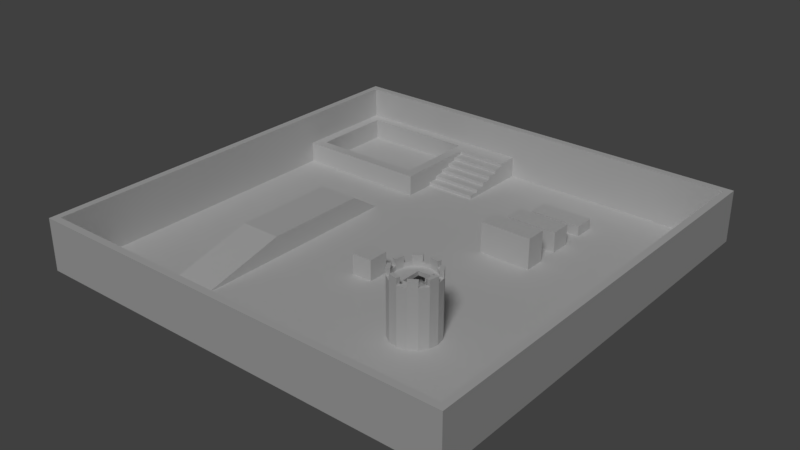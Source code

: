 # Source: level.blend  (saved by Blender 2.79.0; exported with 4.5.12 LTS)
import bpy
from mathutils import Matrix  # noqa: F401  (used for matrix-valued properties, if any)

bpy.ops.wm.read_factory_settings(use_empty=True)
scene = bpy.context.scene
scene.name = 'Scene'

# ---- collections
col_collection_1 = bpy.data.collections.new('Collection 1'); scene.collection.children.link(col_collection_1)

# ---- world
world_world = bpy.data.worlds.new('World'); scene.world = world_world
world_world.color = (0.05088, 0.05088, 0.05088)
world_world.use_sun_shadow = False
world_world.sun_shadow_jitter_overblur = 0.0
world_world.cycles.sampling_method = 'MANUAL'

# ---- lights
light_sun = bpy.data.lights.new('Sun', 'SUN')
light_sun.transmission_factor = 0.0
light_sun.angle = 0.1993
light_sun.energy = 1.0
light_sun.shadow_buffer_clip_start = 0.5
light_sun.shadow_soft_size = 0.1
light_sun.shadow_cascade_max_distance = 1000.0

# ---- meshes
me_cube_009 = bpy.data.meshes.new('Cube.009')
me_cube_009.from_pydata([(10.3, -8.624, 0.6797), (10.3, -8.624, 5.692), (10.3, -8.498, 0.6797), (10.3, -8.498, 5.692), (10.42, -8.624, 0.6797), (10.42, -8.624, 5.692), (10.42, -8.498, 0.6797), (10.42, -8.498, 5.692), (10.3, -9.479, 0.6797), (10.3, -9.479, 5.692), (10.3, -9.354, 0.6797), (10.3, -9.354, 5.692), (10.42, -9.479, 0.6797), (10.42, -9.479, 5.692), (10.42, -9.354, 0.6797), (10.42, -9.354, 5.692), (10.32, -9.549, 5.497), (10.32, -8.439, 5.497), (10.32, -9.549, 5.371), (10.32, -8.439, 5.371), (10.41, -9.549, 5.497), (10.41, -8.439, 5.497), (10.41, -9.549, 5.371), (10.41, -8.439, 5.371), (10.32, -9.549, 4.995), (10.32, -8.439, 4.995), (10.32, -9.549, 4.869), (10.32, -8.439, 4.869), (10.41, -9.549, 4.995), (10.41, -8.439, 4.995), (10.41, -9.549, 4.869), (10.41, -8.439, 4.869), (10.32, -9.549, 4.493), (10.32, -8.439, 4.493), (10.32, -9.549, 4.367), (10.32, -8.439, 4.367), (10.41, -9.549, 4.493), (10.41, -8.439, 4.493), (10.41, -9.549, 4.367), (10.41, -8.439, 4.367), (10.32, -9.549, 3.991), (10.32, -8.439, 3.991), (10.32, -9.549, 3.866), (10.32, -8.439, 3.866), (10.41, -9.549, 3.991), (10.41, -8.439, 3.991), (10.41, -9.549, 3.866), (10.41, -8.439, 3.866), (10.32, -9.549, 3.489), (10.32, -8.439, 3.489), (10.32, -9.549, 3.364), (10.32, -8.439, 3.364), (10.41, -9.549, 3.489), (10.41, -8.439, 3.489), (10.41, -9.549, 3.364), (10.41, -8.439, 3.364), (10.32, -9.549, 2.987), (10.32, -8.439, 2.987), (10.32, -9.549, 2.862), (10.32, -8.439, 2.862), (10.41, -9.549, 2.987), (10.41, -8.439, 2.987), (10.41, -9.549, 2.862), (10.41, -8.439, 2.862), (10.32, -9.549, 2.486), (10.32, -8.439, 2.486), (10.32, -9.549, 2.36), (10.32, -8.439, 2.36), (10.41, -9.549, 2.486), (10.41, -8.439, 2.486), (10.41, -9.549, 2.36), (10.41, -8.439, 2.36), (10.32, -9.549, 1.984), (10.32, -8.439, 1.984), (10.32, -9.549, 1.858), (10.32, -8.439, 1.858), (10.41, -9.549, 1.984), (10.41, -8.439, 1.984), (10.41, -9.549, 1.858), (10.41, -8.439, 1.858), (10.32, -9.549, 1.482), (10.32, -8.439, 1.482), (10.32, -9.549, 1.357), (10.32, -8.439, 1.357), (10.41, -9.549, 1.482), (10.41, -8.439, 1.482), (10.41, -9.549, 1.357), (10.41, -8.439, 1.357), (10.32, -9.549, 0.9801), (10.32, -8.439, 0.9801), (10.32, -9.549, 0.8547), (10.32, -8.439, 0.8547), (10.41, -9.549, 0.9801), (10.41, -8.439, 0.9801), (10.41, -9.549, 0.8547), (10.41, -8.439, 0.8547)], [], [(0, 1, 3, 2), (2, 3, 7, 6), (6, 7, 5, 4), (4, 5, 1, 0), (2, 6, 4, 0), (7, 3, 1, 5), (8, 9, 11, 10), (10, 11, 15, 14), (14, 15, 13, 12), (12, 13, 9, 8), (10, 14, 12, 8), (15, 11, 9, 13), (16, 17, 19, 18), (18, 19, 23, 22), (22, 23, 21, 20), (20, 21, 17, 16), (18, 22, 20, 16), (23, 19, 17, 21), (24, 25, 27, 26), (26, 27, 31, 30), (30, 31, 29, 28), (28, 29, 25, 24), (26, 30, 28, 24), (31, 27, 25, 29), (32, 33, 35, 34), (34, 35, 39, 38), (38, 39, 37, 36), (36, 37, 33, 32), (34, 38, 36, 32), (39, 35, 33, 37), (40, 41, 43, 42), (42, 43, 47, 46), (46, 47, 45, 44), (44, 45, 41, 40), (42, 46, 44, 40), (47, 43, 41, 45), (48, 49, 51, 50), (50, 51, 55, 54), (54, 55, 53, 52), (52, 53, 49, 48), (50, 54, 52, 48), (55, 51, 49, 53), (56, 57, 59, 58), (58, 59, 63, 62), (62, 63, 61, 60), (60, 61, 57, 56), (58, 62, 60, 56), (63, 59, 57, 61), (64, 65, 67, 66), (66, 67, 71, 70), (70, 71, 69, 68), (68, 69, 65, 64), (66, 70, 68, 64), (71, 67, 65, 69), (72, 73, 75, 74), (74, 75, 79, 78), (78, 79, 77, 76), (76, 77, 73, 72), (74, 78, 76, 72), (79, 75, 73, 77), (80, 81, 83, 82), (82, 83, 87, 86), (86, 87, 85, 84), (84, 85, 81, 80), (82, 86, 84, 80), (87, 83, 81, 85), (88, 89, 91, 90), (90, 91, 95, 94), (94, 95, 93, 92), (92, 93, 89, 88), (90, 94, 92, 88), (95, 91, 89, 93)])
me_cube_009.use_remesh_preserve_volume = False
me_cube_009.use_remesh_preserve_attributes = False
me_cube_009.use_mirror_vertex_groups = False
me_cube_009.update()
me_circle = bpy.data.meshes.new('Circle')
me_circle.from_pydata([(9.0, -6.952, 5.0), (8.216, -7.108, 5.0), (7.552, -7.552, 5.0), (7.108, -8.216, 5.0), (6.952, -9.0, 5.0), (7.108, -9.784, 5.0), (7.552, -10.45, 5.0), (8.216, -10.89, 5.0), (9.0, -11.05, 5.0), (9.784, -10.89, 5.0), (10.45, -10.45, 5.0), (10.89, -9.784, 5.0), (11.05, -9.0, 5.0), (10.89, -8.216, 5.0), (10.45, -7.552, 5.0), (9.784, -7.108, 5.0), (8.549, -9.939, 5.073), (10.43, -9.939, 5.073), (8.549, -8.061, 5.073), (10.43, -8.061, 5.073), (9.0, -6.952, 4.758), (8.216, -7.108, 4.758), (7.552, -7.552, 4.758), (7.108, -8.216, 4.758), (6.952, -9.0, 4.758), (7.108, -9.784, 4.758), (7.552, -10.45, 4.758), (8.216, -10.89, 4.758), (9.0, -11.05, 4.758), (9.784, -10.89, 4.758), (10.45, -10.45, 4.758), (10.89, -9.784, 4.758), (11.05, -9.0, 4.758), (10.89, -8.216, 4.758), (10.45, -7.552, 4.758), (9.784, -7.108, 4.758), (8.549, -9.939, 4.685), (10.43, -9.939, 4.685), (8.549, -8.061, 4.685), (10.43, -8.061, 4.685)], [], [(1, 2, 3, 4, 5, 16, 18, 19, 13, 14, 15, 0), (13, 19, 17, 16, 5, 6, 7, 8, 9, 10, 11, 12), (21, 20, 35, 34, 33, 39, 38, 36, 25, 24, 23, 22), (33, 32, 31, 30, 29, 28, 27, 26, 25, 36, 37, 39), (1, 0, 20, 21), (2, 1, 21, 22), (3, 2, 22, 23), (4, 3, 23, 24), (5, 4, 24, 25), (6, 5, 25, 26), (7, 6, 26, 27), (8, 7, 27, 28), (9, 8, 28, 29), (10, 9, 29, 30), (11, 10, 30, 31), (12, 11, 31, 32), (13, 12, 32, 33), (14, 13, 33, 34), (15, 14, 34, 35), (0, 15, 35, 20), (16, 17, 37, 36), (18, 16, 36, 38), (17, 19, 39, 37), (19, 18, 38, 39)])
me_circle.use_remesh_preserve_volume = False
me_circle.use_remesh_preserve_attributes = False
me_circle.use_mirror_vertex_groups = False
me_circle.update()
me_cylinder = bpy.data.meshes.new('Cylinder')
me_cylinder.from_pydata([(9.0, -6.76, 0.0), (9.0, -6.76, 6.0), (9.857, -6.931, 0.0), (9.857, -6.931, 6.0), (10.58, -7.416, 0.0), (10.58, -7.416, 6.0), (11.07, -8.143, 0.0), (11.07, -8.143, 6.0), (11.24, -9.0, 0.0), (11.24, -9.0, 6.0), (11.07, -9.857, 0.0), (11.07, -9.857, 6.0), (10.58, -10.58, 0.0), (10.58, -10.58, 6.0), (9.857, -11.07, 0.0), (9.857, -11.07, 6.0), (9.0, -11.24, 0.0), (9.0, -11.24, 6.0), (8.143, -11.07, 0.0), (8.143, -11.07, 6.0), (7.416, -10.58, 0.0), (7.416, -10.58, 6.0), (6.931, -9.857, 0.0), (6.931, -9.857, 6.0), (6.76, -9.0, 0.0), (6.76, -9.0, 6.0), (6.931, -8.143, 0.0), (6.931, -8.143, 6.0), (7.416, -7.416, 0.0), (7.416, -7.416, 6.0), (8.143, -6.931, 6.0), (9.0, -6.76, 3.0), (9.857, -6.931, 3.0), (10.58, -7.416, 3.0), (11.07, -8.143, 3.0), (11.24, -9.0, 3.0), (11.07, -9.857, 3.0), (10.58, -10.58, 3.0), (9.857, -11.07, 3.0), (9.0, -11.24, 3.0), (8.143, -11.07, 3.0), (7.416, -10.58, 3.0), (6.931, -9.857, 3.0), (6.76, -9.0, 3.0), (6.931, -8.143, 3.0), (7.416, -7.416, 3.0), (8.143, -6.931, 3.0), (9.0, -6.76, 5.4), (9.857, -6.931, 5.4), (10.58, -7.416, 5.4), (11.07, -8.143, 5.4), (11.24, -9.0, 5.4), (11.07, -9.857, 5.4), (10.58, -10.58, 5.4), (9.857, -11.07, 5.4), (9.0, -11.24, 5.4), (8.143, -11.07, 5.4), (7.416, -10.58, 5.4), (6.931, -9.857, 5.4), (6.76, -9.0, 5.4), (6.931, -8.143, 5.4), (7.416, -7.416, 5.4), (8.143, -6.931, 5.4), (8.931, -7.106, 0.0), (8.931, -7.106, 6.0), (9.722, -7.257, 0.0), (9.788, -7.277, 6.0), (10.33, -7.666, 0.0), (10.29, -7.612, 6.0), (10.74, -8.278, 0.0), (10.78, -8.339, 6.0), (10.89, -9.0, 0.0), (10.89, -8.931, 6.0), (10.74, -9.722, 0.0), (10.72, -9.788, 6.0), (10.33, -10.33, 0.0), (10.39, -10.29, 6.0), (9.722, -10.74, 0.0), (9.661, -10.78, 6.0), (9.0, -10.89, 0.0), (9.069, -10.89, 6.0), (8.278, -10.74, 0.0), (8.212, -10.72, 6.0), (7.666, -10.33, 0.0), (7.71, -10.39, 6.0), (7.257, -9.722, 0.0), (7.224, -9.661, 6.0), (7.113, -9.0, 0.0), (7.106, -9.069, 6.0), (7.257, -8.278, 0.0), (7.277, -8.212, 6.0), (7.71, -7.612, 0.0), (7.612, -7.71, 6.0), (8.339, -7.224, 6.0), (8.977, -7.112, 3.0), (9.722, -7.257, 3.0), (10.33, -7.666, 3.0), (10.74, -8.278, 3.0), (10.89, -9.0, 3.0), (10.74, -9.722, 3.0), (10.33, -10.33, 3.0), (9.722, -10.74, 3.0), (9.0, -10.89, 3.0), (8.278, -10.74, 3.0), (7.666, -10.33, 3.0), (7.257, -9.722, 3.0), (7.113, -9.0, 3.0), (7.257, -8.278, 3.0), (7.682, -7.649, 3.0), (8.278, -7.257, 3.0), (8.977, -7.112, 5.4), (9.744, -7.265, 5.4), (10.32, -7.649, 5.4), (10.75, -8.299, 5.4), (10.89, -8.977, 5.4), (10.74, -9.744, 5.4), (10.35, -10.32, 5.4), (9.701, -10.75, 5.4), (9.023, -10.89, 5.4), (8.256, -10.74, 5.4), (7.682, -10.35, 5.4), (7.247, -9.701, 5.4), (7.112, -9.023, 5.4), (7.265, -8.256, 5.4), (7.649, -7.682, 5.4), (8.299, -7.247, 5.4)], [], [(47, 1, 3, 48), (49, 5, 7, 50), (51, 9, 11, 52), (53, 13, 15, 54), (55, 17, 19, 56), (57, 21, 23, 58), (59, 25, 27, 60), (61, 29, 30, 62), (26, 44, 45, 28), (24, 43, 44, 26), (22, 42, 43, 24), (20, 41, 42, 22), (18, 40, 41, 20), (16, 39, 40, 18), (14, 38, 39, 16), (12, 37, 38, 14), (10, 36, 37, 12), (8, 35, 36, 10), (6, 34, 35, 8), (4, 33, 34, 6), (2, 32, 33, 4), (0, 31, 32, 2), (46, 62, 47, 31), (45, 61, 62, 46), (44, 60, 61, 45), (43, 59, 60, 44), (42, 58, 59, 43), (41, 57, 58, 42), (40, 56, 57, 41), (39, 55, 56, 40), (38, 54, 55, 39), (37, 53, 54, 38), (36, 52, 53, 37), (35, 51, 52, 36), (34, 50, 51, 35), (33, 49, 50, 34), (32, 48, 49, 33), (31, 47, 48, 32), (110, 111, 66, 64), (112, 113, 70, 68), (114, 115, 74, 72), (116, 117, 78, 76), (118, 119, 82, 80), (120, 121, 86, 84), (122, 123, 90, 88), (124, 125, 93, 92), (89, 91, 108, 107), (87, 89, 107, 106), (85, 87, 106, 105), (83, 85, 105, 104), (81, 83, 104, 103), (79, 81, 103, 102), (77, 79, 102, 101), (75, 77, 101, 100), (73, 75, 100, 99), (71, 73, 99, 98), (69, 71, 98, 97), (67, 69, 97, 96), (65, 67, 96, 95), (63, 65, 95, 94), (109, 94, 110, 125), (108, 109, 125, 124), (107, 108, 124, 123), (106, 107, 123, 122), (105, 106, 122, 121), (104, 105, 121, 120), (103, 104, 120, 119), (102, 103, 119, 118), (101, 102, 118, 117), (100, 101, 117, 116), (99, 100, 116, 115), (98, 99, 115, 114), (97, 98, 114, 113), (96, 97, 113, 112), (95, 96, 112, 111), (94, 95, 111, 110), (0, 2, 65, 63), (3, 1, 64, 66), (1, 47, 110, 64), (2, 4, 67, 65), (4, 6, 69, 67), (7, 5, 68, 70), (6, 8, 71, 69), (8, 10, 73, 71), (11, 9, 72, 74), (10, 12, 75, 73), (12, 14, 77, 75), (15, 13, 76, 78), (14, 16, 79, 77), (16, 18, 81, 79), (19, 17, 80, 82), (18, 20, 83, 81), (20, 22, 85, 83), (23, 21, 84, 86), (22, 24, 87, 85), (24, 26, 89, 87), (27, 25, 88, 90), (26, 28, 91, 89), (28, 45, 108, 91), (30, 29, 92, 93), (31, 0, 63, 94), (46, 31, 94, 109), (45, 46, 109, 108), (48, 3, 66, 111), (5, 49, 112, 68), (50, 7, 70, 113), (9, 51, 114, 72), (52, 11, 74, 115), (13, 53, 116, 76), (54, 15, 78, 117), (17, 55, 118, 80), (56, 19, 82, 119), (21, 57, 120, 84), (58, 23, 86, 121), (25, 59, 122, 88), (60, 27, 90, 123), (29, 61, 124, 92), (62, 30, 93, 125), (47, 62, 125, 110), (61, 60, 123, 124), (59, 58, 121, 122), (57, 56, 119, 120), (55, 54, 117, 118), (53, 52, 115, 116), (51, 50, 113, 114), (49, 48, 111, 112)])
_uv = me_cylinder.uv_layers.new(name='UVMap')
_uv.uv.foreach_set('vector', [1.0, 0.875, 1.0, 1.0, 0.9375, 1.0, 0.9375, 0.875, 0.875, 0.875, 0.875, 1.0, 0.8125, 1.0, 0.8125, 0.875, 0.75, 0.875, 0.75, 1.0, 0.6875, 1.0, 0.6875, 0.875, 0.625, 0.875, 0.625, 1.0, 0.5625, 1.0, 0.5625, 0.875, 0.5, 0.875, 0.5, 1.0, 0.4375, 1.0, 0.4375, 0.875, 0.375, 0.875, 0.375, 1.0, 0.3125, 1.0, 0.3125, 0.875, 0.25, 0.875, 0.25, 1.0, 0.1875, 1.0, 0.1875, 0.875, 0.125, 0.875, 0.125, 1.0, 0.0625, 1.0, 0.0625, 0.875, 0.1875, 0.5, 0.1875, 0.75, 0.125, 0.75, 0.125, 0.5, 0.25, 0.5, 0.25, 0.75, 0.1875, 0.75, 0.1875, 0.5, 0.3125, 0.5, 0.3125, 0.75, 0.25, 0.75, 0.25, 0.5, 0.375, 0.5, 0.375, 0.75, 0.3125, 0.75, 0.3125, 0.5, 0.4375, 0.5, 0.4375, 0.75, 0.375, 0.75, 0.375, 0.5, 0.5, 0.5, 0.5, 0.75, 0.4375, 0.75, 0.4375, 0.5, 0.5625, 0.5, 0.5625, 0.75, 0.5, 0.75, 0.5, 0.5, 0.625, 0.5, 0.625, 0.75, 0.5625, 0.75, 0.5625, 0.5, 0.6875, 0.5, 0.6875, 0.75, 0.625, 0.75, 0.625, 0.5, 0.75, 0.5, 0.75, 0.75, 0.6875, 0.75, 0.6875, 0.5, 0.8125, 0.5, 0.8125, 0.75, 0.75, 0.75, 0.75, 0.5, 0.875, 0.5, 0.875, 0.75, 0.8125, 0.75, 0.8125, 0.5, 0.9375, 0.5, 0.9375, 0.75, 0.875, 0.75, 0.875, 0.5, 1.0, 0.5, 1.0, 0.75, 0.9375, 0.75, 0.9375, 0.5, 0.0625, 0.75, 0.0625, 0.875, 0.0, 0.875, 0.0, 0.75, 0.125, 0.75, 0.125, 0.875, 0.0625, 0.875, 0.0625, 0.75, 0.1875, 0.75, 0.1875, 0.875, 0.125, 0.875, 0.125, 0.75, 0.25, 0.75, 0.25, 0.875, 0.1875, 0.875, 0.1875, 0.75, 0.3125, 0.75, 0.3125, 0.875, 0.25, 0.875, 0.25, 0.75, 0.375, 0.75, 0.375, 0.875, 0.3125, 0.875, 0.3125, 0.75, 0.4375, 0.75, 0.4375, 0.875, 0.375, 0.875, 0.375, 0.75, 0.5, 0.75, 0.5, 0.875, 0.4375, 0.875, 0.4375, 0.75, 0.5625, 0.75, 0.5625, 0.875, 0.5, 0.875, 0.5, 0.75, 0.625, 0.75, 0.625, 0.875, 0.5625, 0.875, 0.5625, 0.75, 0.6875, 0.75, 0.6875, 0.875, 0.625, 0.875, 0.625, 0.75, 0.75, 0.75, 0.75, 0.875, 0.6875, 0.875, 0.6875, 0.75, 0.8125, 0.75, 0.8125, 0.875, 0.75, 0.875, 0.75, 0.75, 0.875, 0.75, 0.875, 0.875, 0.8125, 0.875, 0.8125, 0.75, 0.9375, 0.75, 0.9375, 0.875, 0.875, 0.875, 0.875, 0.75, 1.0, 0.75, 1.0, 0.875, 0.9375, 0.875, 0.9375, 0.75, 1.0, 0.875, 0.9375, 0.875, 0.9375, 1.0, 1.0, 1.0, 0.875, 0.875, 0.8125, 0.875, 0.8125, 1.0, 0.875, 1.0, 0.75, 0.875, 0.6875, 0.875, 0.6875, 1.0, 0.75, 1.0, 0.625, 0.875, 0.5625, 0.875, 0.5625, 1.0, 0.625, 1.0, 0.5, 0.875, 0.4375, 0.875, 0.4375, 1.0, 0.5, 1.0, 0.375, 0.875, 0.3125, 0.875, 0.3125, 1.0, 0.375, 1.0, 0.25, 0.875, 0.1875, 0.875, 0.1875, 1.0, 0.25, 1.0, 0.125, 0.875, 0.0625, 0.875, 0.0625, 1.0, 0.125, 1.0, 0.1875, 0.5, 0.125, 0.5, 0.125, 0.75, 0.1875, 0.75, 0.25, 0.5, 0.1875, 0.5, 0.1875, 0.75, 0.25, 0.75, 0.3125, 0.5, 0.25, 0.5, 0.25, 0.75, 0.3125, 0.75, 0.375, 0.5, 0.3125, 0.5, 0.3125, 0.75, 0.375, 0.75, 0.4375, 0.5, 0.375, 0.5, 0.375, 0.75, 0.4375, 0.75, 0.5, 0.5, 0.4375, 0.5, 0.4375, 0.75, 0.5, 0.75, 0.5625, 0.5, 0.5, 0.5, 0.5, 0.75, 0.5625, 0.75, 0.625, 0.5, 0.5625, 0.5, 0.5625, 0.75, 0.625, 0.75, 0.6875, 0.5, 0.625, 0.5, 0.625, 0.75, 0.6875, 0.75, 0.75, 0.5, 0.6875, 0.5, 0.6875, 0.75, 0.75, 0.75, 0.8125, 0.5, 0.75, 0.5, 0.75, 0.75, 0.8125, 0.75, 0.875, 0.5, 0.8125, 0.5, 0.8125, 0.75, 0.875, 0.75, 0.9375, 0.5, 0.875, 0.5, 0.875, 0.75, 0.9375, 0.75, 1.0, 0.5, 0.9375, 0.5, 0.9375, 0.75, 1.0, 0.75, 0.0625, 0.75, 0.0, 0.75, 0.0, 0.875, 0.0625, 0.875, 0.125, 0.75, 0.0625, 0.75, 0.0625, 0.875, 0.125, 0.875, 0.1875, 0.75, 0.125, 0.75, 0.125, 0.875, 0.1875, 0.875, 0.25, 0.75, 0.1875, 0.75, 0.1875, 0.875, 0.25, 0.875, 0.3125, 0.75, 0.25, 0.75, 0.25, 0.875, 0.3125, 0.875, 0.375, 0.75, 0.3125, 0.75, 0.3125, 0.875, 0.375, 0.875, 0.4375, 0.75, 0.375, 0.75, 0.375, 0.875, 0.4375, 0.875, 0.5, 0.75, 0.4375, 0.75, 0.4375, 0.875, 0.5, 0.875, 0.5625, 0.75, 0.5, 0.75, 0.5, 0.875, 0.5625, 0.875, 0.625, 0.75, 0.5625, 0.75, 0.5625, 0.875, 0.625, 0.875, 0.6875, 0.75, 0.625, 0.75, 0.625, 0.875, 0.6875, 0.875, 0.75, 0.75, 0.6875, 0.75, 0.6875, 0.875, 0.75, 0.875, 0.8125, 0.75, 0.75, 0.75, 0.75, 0.875, 0.8125, 0.875, 0.875, 0.75, 0.8125, 0.75, 0.8125, 0.875, 0.875, 0.875, 0.9375, 0.75, 0.875, 0.75, 0.875, 0.875, 0.9375, 0.875, 1.0, 0.75, 0.9375, 0.75, 0.9375, 0.875, 1.0, 0.875, 1.0, 0.5, 0.9375, 0.5, 0.9375, 0.5, 1.0, 0.5, 0.9375, 1.0, 1.0, 1.0, 1.0, 1.0, 0.9375, 1.0, 1.0, 1.0, 1.0, 0.875, 1.0, 0.875, 1.0, 1.0, 0.9375, 0.5, 0.875, 0.5, 0.875, 0.5, 0.9375, 0.5, 0.875, 0.5, 0.8125, 0.5, 0.8125, 0.5, 0.875, 0.5, 0.8125, 1.0, 0.875, 1.0, 0.875, 1.0, 0.8125, 1.0, 0.8125, 0.5, 0.75, 0.5, 0.75, 0.5, 0.8125, 0.5, 0.75, 0.5, 0.6875, 0.5, 0.6875, 0.5, 0.75, 0.5, 0.6875, 1.0, 0.75, 1.0, 0.75, 1.0, 0.6875, 1.0, 0.6875, 0.5, 0.625, 0.5, 0.625, 0.5, 0.6875, 0.5, 0.625, 0.5, 0.5625, 0.5, 0.5625, 0.5, 0.625, 0.5, 0.5625, 1.0, 0.625, 1.0, 0.625, 1.0, 0.5625, 1.0, 0.5625, 0.5, 0.5, 0.5, 0.5, 0.5, 0.5625, 0.5, 0.5, 0.5, 0.4375, 0.5, 0.4375, 0.5, 0.5, 0.5, 0.4375, 1.0, 0.5, 1.0, 0.5, 1.0, 0.4375, 1.0, 0.4375, 0.5, 0.375, 0.5, 0.375, 0.5, 0.4375, 0.5, 0.375, 0.5, 0.3125, 0.5, 0.3125, 0.5, 0.375, 0.5, 0.3125, 1.0, 0.375, 1.0, 0.375, 1.0, 0.3125, 1.0, 0.3125, 0.5, 0.25, 0.5, 0.25, 0.5, 0.3125, 0.5, 0.25, 0.5, 0.1875, 0.5, 0.1875, 0.5, 0.25, 0.5, 0.1875, 1.0, 0.25, 1.0, 0.25, 1.0, 0.1875, 1.0, 0.1875, 0.5, 0.125, 0.5, 0.125, 0.5, 0.1875, 0.5, 0.125, 0.5, 0.125, 0.75, 0.125, 0.75, 0.125, 0.5, 0.0625, 1.0, 0.125, 1.0, 0.125, 1.0, 0.0625, 1.0, 1.0, 0.75, 1.0, 0.5, 1.0, 0.5, 1.0, 0.75, 0.0625, 0.75, 0.0, 0.75, 0.0, 0.75, 0.0625, 0.75, 0.125, 0.75, 0.0625, 0.75, 0.0625, 0.75, 0.125, 0.75, 0.9375, 0.875, 0.9375, 1.0, 0.9375, 1.0, 0.9375, 0.875, 0.875, 1.0, 0.875, 0.875, 0.875, 0.875, 0.875, 1.0, 0.8125, 0.875, 0.8125, 1.0, 0.8125, 1.0, 0.8125, 0.875, 0.75, 1.0, 0.75, 0.875, 0.75, 0.875, 0.75, 1.0, 0.6875, 0.875, 0.6875, 1.0, 0.6875, 1.0, 0.6875, 0.875, 0.625, 1.0, 0.625, 0.875, 0.625, 0.875, 0.625, 1.0, 0.5625, 0.875, 0.5625, 1.0, 0.5625, 1.0, 0.5625, 0.875, 0.5, 1.0, 0.5, 0.875, 0.5, 0.875, 0.5, 1.0, 0.4375, 0.875, 0.4375, 1.0, 0.4375, 1.0, 0.4375, 0.875, 0.375, 1.0, 0.375, 0.875, 0.375, 0.875, 0.375, 1.0, 0.3125, 0.875, 0.3125, 1.0, 0.3125, 1.0, 0.3125, 0.875, 0.25, 1.0, 0.25, 0.875, 0.25, 0.875, 0.25, 1.0, 0.1875, 0.875, 0.1875, 1.0, 0.1875, 1.0, 0.1875, 0.875, 0.125, 1.0, 0.125, 0.875, 0.125, 0.875, 0.125, 1.0, 0.0625, 0.875, 0.0625, 1.0, 0.0625, 1.0, 0.0625, 0.875, 0.0, 0.875, 0.0625, 0.875, 0.0625, 0.875, 0.0, 0.875, 0.125, 0.875, 0.1875, 0.875, 0.1875, 0.875, 0.125, 0.875, 0.25, 0.875, 0.3125, 0.875, 0.3125, 0.875, 0.25, 0.875, 0.375, 0.875, 0.4375, 0.875, 0.4375, 0.875, 0.375, 0.875, 0.5, 0.875, 0.5625, 0.875, 0.5625, 0.875, 0.5, 0.875, 0.625, 0.875, 0.6875, 0.875, 0.6875, 0.875, 0.625, 0.875, 0.75, 0.875, 0.8125, 0.875, 0.8125, 0.875, 0.75, 0.875, 0.875, 0.875, 0.9375, 0.875, 0.9375, 0.875, 0.875, 0.875])
me_cylinder.use_remesh_preserve_volume = False
me_cylinder.use_remesh_preserve_attributes = False
me_cylinder.use_mirror_vertex_groups = False
me_cylinder.update()
me_cube_006 = bpy.data.meshes.new('Cube.006')
me_cube_006.from_pydata([(-12.0, -7.0, 0.0), (-12.0, -7.0, 2.0), (-12.0, 3.0, 0.0), (-12.0, 3.0, 2.0), (-8.0, -7.0, 0.0), (-8.0, -7.0, 2.0), (-8.0, 3.0, 0.0), (-8.0, 3.0, 2.0), (-12.0, 6.0, 0.0), (-8.0, 6.0, 0.0), (-12.0, -15.0, 0.0), (-8.0, -15.0, 0.0)], [], [(0, 1, 3, 2), (7, 6, 9), (6, 7, 5, 4), (5, 1, 10, 11), (2, 6, 4, 0), (7, 3, 1, 5), (6, 2, 8, 9), (3, 7, 9, 8), (2, 3, 8), (4, 5, 11), (1, 0, 10), (0, 4, 11, 10)])
me_cube_006.use_remesh_preserve_volume = False
me_cube_006.use_remesh_preserve_attributes = False
me_cube_006.use_mirror_vertex_groups = False
me_cube_006.update()
me_cube_005 = bpy.data.meshes.new('Cube.005')
me_cube_005.from_pydata([(5.0, 13.0, 0.0), (5.0, 13.0, 1.0), (5.0, 15.0, 0.0), (5.0, 15.0, 1.0), (10.0, 13.0, 0.0), (10.0, 13.0, 1.0), (10.0, 15.0, 0.0), (10.0, 15.0, 1.0), (5.0, 9.0, 0.0), (5.0, 9.0, 2.0), (5.0, 11.0, 0.0), (5.0, 11.0, 2.0), (10.0, 9.0, 0.0), (10.0, 9.0, 2.0), (10.0, 11.0, 0.0), (10.0, 11.0, 2.0), (5.0, 5.0, 0.0), (5.0, 5.0, 3.0), (5.0, 7.0, 0.0), (5.0, 7.0, 3.0), (10.0, 5.0, 0.0), (10.0, 5.0, 3.0), (10.0, 7.0, 0.0), (10.0, 7.0, 3.0)], [], [(0, 1, 3, 2), (2, 3, 7, 6), (6, 7, 5, 4), (4, 5, 1, 0), (2, 6, 4, 0), (7, 3, 1, 5), (8, 9, 11, 10), (10, 11, 15, 14), (14, 15, 13, 12), (12, 13, 9, 8), (10, 14, 12, 8), (15, 11, 9, 13), (16, 17, 19, 18), (18, 19, 23, 22), (22, 23, 21, 20), (20, 21, 17, 16), (18, 22, 20, 16), (23, 19, 17, 21)])
me_cube_005.use_remesh_preserve_volume = False
me_cube_005.use_remesh_preserve_attributes = False
me_cube_005.use_mirror_vertex_groups = False
me_cube_005.update()
me_cube_004 = bpy.data.meshes.new('Cube.004')
me_cube_004.from_pydata([(-7.0, 18.0, 0.0), (-7.0, 18.0, 2.0), (-7.0, 20.0, 0.0), (-7.0, 20.0, 2.0), (-2.0, 18.0, 0.0), (-2.0, 18.0, 2.0), (-2.0, 20.0, 0.0), (-2.0, 20.0, 2.0), (-7.0, 18.0, 0.3333), (-7.0, 18.0, 0.6667), (-7.0, 18.0, 1.0), (-7.0, 18.0, 1.333), (-7.0, 18.0, 1.667), (-7.0, 20.0, 1.667), (-7.0, 20.0, 1.333), (-7.0, 20.0, 1.0), (-7.0, 20.0, 0.6667), (-7.0, 20.0, 0.3333), (-2.0, 20.0, 1.667), (-2.0, 20.0, 1.333), (-2.0, 20.0, 1.0), (-2.0, 20.0, 0.6667), (-2.0, 20.0, 0.3333), (-2.0, 18.0, 1.667), (-2.0, 18.0, 1.333), (-2.0, 18.0, 1.0), (-2.0, 18.0, 0.6667), (-2.0, 18.0, 0.3333), (-7.0, 17.0, 0.0), (-2.0, 17.0, 0.0), (-7.0, 17.0, 0.3333), (-7.0, 17.0, 0.6667), (-7.0, 17.0, 1.0), (-7.0, 17.0, 1.333), (-7.0, 17.0, 1.667), (-2.0, 17.0, 1.667), (-2.0, 17.0, 1.333), (-2.0, 17.0, 1.0), (-2.0, 17.0, 0.6667), (-2.0, 17.0, 0.3333), (-7.0, 16.0, 0.0), (-2.0, 16.0, 0.0), (-7.0, 16.0, 0.3333), (-7.0, 16.0, 0.6667), (-7.0, 16.0, 1.0), (-7.0, 16.0, 1.333), (-2.0, 16.0, 1.333), (-2.0, 16.0, 1.0), (-2.0, 16.0, 0.6667), (-2.0, 16.0, 0.3333), (-7.0, 15.0, 0.0), (-2.0, 15.0, 0.0), (-7.0, 15.0, 0.3333), (-7.0, 15.0, 0.6667), (-7.0, 15.0, 1.0), (-2.0, 15.0, 1.0), (-2.0, 15.0, 0.6667), (-2.0, 15.0, 0.3333), (-7.0, 14.0, 0.0), (-2.0, 14.0, 0.0), (-7.0, 14.0, 0.3333), (-7.0, 14.0, 0.6667), (-2.0, 14.0, 0.6667), (-2.0, 14.0, 0.3333), (-7.0, 13.0, 0.0), (-2.0, 13.0, 0.0), (-7.0, 13.0, 0.3333), (-2.0, 13.0, 0.3333)], [], [(12, 1, 3, 13), (13, 3, 7, 18), (18, 7, 5, 23), (23, 5, 1, 12), (2, 6, 4, 0), (7, 3, 1, 5), (27, 26, 38, 39), (0, 4, 29, 28), (9, 8, 30, 31), (26, 25, 37, 38), (12, 11, 33, 34), (6, 22, 27, 4), (22, 21, 26, 27), (21, 20, 25, 26), (20, 19, 24, 25), (19, 18, 23, 24), (2, 17, 22, 6), (17, 16, 21, 22), (16, 15, 20, 21), (15, 14, 19, 20), (14, 13, 18, 19), (0, 8, 17, 2), (8, 9, 16, 17), (9, 10, 15, 16), (10, 11, 14, 15), (11, 12, 13, 14), (31, 30, 42, 43), (38, 37, 47, 48), (30, 28, 40, 42), (33, 32, 44, 45), (36, 35, 34, 33), (10, 9, 31, 32), (24, 23, 35, 36), (11, 10, 32, 33), (25, 24, 36, 37), (8, 0, 28, 30), (23, 12, 34, 35), (4, 27, 39, 29), (47, 44, 54, 55), (42, 40, 50, 52), (44, 43, 53, 54), (47, 46, 45, 44), (39, 38, 48, 49), (29, 39, 49, 41), (36, 33, 45, 46), (32, 31, 43, 44), (28, 29, 41, 40), (37, 36, 46, 47), (57, 56, 62, 63), (56, 53, 61, 62), (56, 55, 54, 53), (41, 49, 57, 51), (48, 47, 55, 56), (43, 42, 52, 53), (40, 41, 51, 50), (49, 48, 56, 57), (58, 59, 65, 64), (63, 62, 61, 60), (52, 50, 58, 60), (51, 57, 63, 59), (53, 52, 60, 61), (50, 51, 59, 58), (65, 67, 66, 64), (60, 58, 64, 66), (59, 63, 67, 65), (63, 60, 66, 67)])
me_cube_004.use_remesh_preserve_volume = False
me_cube_004.use_remesh_preserve_attributes = False
me_cube_004.use_mirror_vertex_groups = False
me_cube_004.update()
me_cube_003 = bpy.data.meshes.new('Cube.003')
me_cube_003.from_pydata([(-20.0, 19.0, 0.0), (-20.0, 19.0, 2.0), (-20.0, 20.0, 0.0), (-20.0, 20.0, 2.0), (-19.0, 19.0, 0.0), (-19.0, 19.0, 2.0), (-19.0, 20.0, 0.0), (-19.0, 20.0, 2.0), (-8.0, 19.0, 0.0), (-8.0, 19.0, 2.0), (-8.0, 20.0, 0.0), (-8.0, 20.0, 2.0), (-7.0, 19.0, 0.0), (-7.0, 19.0, 2.0), (-7.0, 20.0, 0.0), (-7.0, 20.0, 2.0), (-20.0, 11.0, 0.0), (-20.0, 11.0, 2.0), (-19.0, 11.0, 2.0), (-19.0, 11.0, 0.0), (-8.0, 11.0, 2.0), (-8.0, 11.0, 0.0), (-7.0, 11.0, 2.0), (-7.0, 11.0, 0.0), (-20.0, 10.0, 0.0), (-20.0, 10.0, 2.0), (-19.0, 10.0, 2.0), (-19.0, 10.0, 0.0), (-8.0, 10.0, 2.0), (-8.0, 10.0, 0.0), (-7.0, 10.0, 2.0), (-7.0, 10.0, 0.0)], [], [(0, 1, 3, 2), (2, 3, 7, 6), (5, 4, 8, 9), (12, 13, 22, 23), (2, 6, 4, 0), (7, 3, 1, 5), (8, 10, 14, 12), (4, 6, 10, 8), (7, 5, 9, 11), (6, 7, 11, 10), (14, 15, 13, 12), (11, 9, 13, 15), (10, 11, 15, 14), (8, 12, 23, 21), (27, 29, 28, 26), (21, 23, 31, 29), (1, 0, 16, 17), (0, 4, 19, 16), (13, 9, 20, 22), (9, 8, 21, 20), (5, 1, 17, 18), (4, 5, 18, 19), (27, 26, 25, 24), (28, 29, 31, 30), (16, 19, 27, 24), (17, 16, 24, 25), (22, 20, 28, 30), (23, 22, 30, 31), (18, 17, 25, 26), (19, 21, 29, 27), (26, 28, 20, 18), (18, 20, 21, 19)])
me_cube_003.use_remesh_preserve_volume = False
me_cube_003.use_remesh_preserve_attributes = False
me_cube_003.use_mirror_vertex_groups = False
me_cube_003.update()
me_plane_001 = bpy.data.meshes.new('Plane.001')
me_plane_001.from_pydata([(-20.0, -20.0, 5.0), (-20.0, -20.0, -1.192e-07), (-20.0, 20.0, 1.192e-07), (20.0, 20.0, 0.0), (20.0, -20.0, 5.0), (20.0, -20.0, 0.0), (-20.0, 20.0, 5.0), (20.0, 20.0, 5.0), (-20.68, -20.68, 5.0), (-20.68, -20.68, -1.192e-07), (-20.68, 20.68, 1.192e-07), (20.68, 20.68, 0.0), (20.68, -20.68, 5.0), (20.68, -20.68, 0.0), (-20.68, 20.68, 5.0), (20.68, 20.68, 5.0)], [], [(0, 1, 2, 6), (7, 3, 5, 4), (6, 2, 3, 7), (4, 5, 1, 0), (8, 14, 10, 9), (15, 12, 13, 11), (14, 15, 11, 10), (12, 8, 9, 13), (2, 1, 9, 10), (5, 3, 11, 13), (6, 7, 15, 14), (0, 6, 14, 8), (7, 4, 12, 15), (3, 2, 10, 11), (4, 0, 8, 12), (1, 5, 13, 9)])
_uv = me_plane_001.uv_layers.new(name='UVMap')
_uv.uv.foreach_set('vector', [0.0, 1.0, 1.463e-07, 0.0, 1.0, 0.0, 1.0, 1.0, 0.0, 1.0, 0.0, 0.0, 1.0, 0.0, 1.0, 1.0, 0.0, 1.0, 1.463e-07, 0.0, 1.0, 0.0, 1.0, 1.0, 0.0, 1.0, 0.0, 0.0, 1.0, 0.0, 1.0, 1.0, 0.0, 1.0, 1.0, 1.0, 1.0, 0.0, 1.463e-07, 0.0, 0.0, 1.0, 1.0, 1.0, 1.0, 0.0, 0.0, 0.0, 0.0, 1.0, 1.0, 1.0, 1.0, 0.0, 1.463e-07, 0.0, 0.0, 1.0, 1.0, 1.0, 1.0, 0.0, 0.0, 0.0, 1.0, 0.0, 1.463e-07, 0.0, 1.463e-07, 0.0, 1.0, 0.0, 1.0, 0.0, 0.0, 0.0, 0.0, 0.0, 1.0, 0.0, 0.0, 1.0, 1.0, 1.0, 1.0, 1.0, 0.0, 1.0, 0.0, 1.0, 1.0, 1.0, 1.0, 1.0, 0.0, 1.0, 0.0, 1.0, 1.0, 1.0, 1.0, 1.0, 0.0, 1.0, 1.0, 0.0, 1.463e-07, 0.0, 1.463e-07, 0.0, 1.0, 0.0, 0.0, 1.0, 1.0, 1.0, 1.0, 1.0, 0.0, 1.0, 1.0, 0.0, 0.0, 0.0, 0.0, 0.0, 1.0, 0.0])
me_plane_001.use_remesh_preserve_volume = False
me_plane_001.use_remesh_preserve_attributes = False
me_plane_001.use_mirror_vertex_groups = False
me_plane_001.update()
me_plane = bpy.data.meshes.new('Plane')
me_plane.from_pydata([(-20.0, -20.0, 0.0), (20.0, -20.0, 0.0), (-20.0, 20.0, 0.0), (20.0, 20.0, 0.0)], [], [(0, 1, 3, 2)])
_uv = me_plane.uv_layers.new(name='UVMap')
_uv.uv.foreach_set('vector', [0.0, 0.0, 1.0, 0.0, 1.0, 1.0, 0.0, 1.0])
me_plane.use_remesh_preserve_volume = False
me_plane.use_remesh_preserve_attributes = False
me_plane.use_mirror_vertex_groups = False
me_plane.update()
me_cube_002 = bpy.data.meshes.new('Cube.002')
me_cube_002.from_pydata([(-1.0, -1.0, -1.0), (-1.0, -1.0, 1.0), (-1.0, 1.0, -1.0), (-1.0, 1.0, 1.0), (1.0, -1.0, -1.0), (1.0, -1.0, 1.0), (1.0, 1.0, -1.0), (1.0, 1.0, 1.0)], [], [(0, 1, 3, 2), (2, 3, 7, 6), (6, 7, 5, 4), (4, 5, 1, 0), (2, 6, 4, 0), (7, 3, 1, 5)])
me_cube_002.use_remesh_preserve_volume = False
me_cube_002.use_remesh_preserve_attributes = False
me_cube_002.use_mirror_vertex_groups = False
me_cube_002.update()

# ---- objects
ob_sun = bpy.data.objects.new('Sun', light_sun)
ob_ladder_col = bpy.data.objects.new('ladder-col', me_cube_009)
ob_custom04_col = bpy.data.objects.new('custom04-col', me_circle)
ob_custom05_col = bpy.data.objects.new('custom05-col', me_cylinder)
ob_custom01_col = bpy.data.objects.new('custom01-col', me_cube_006)
ob_custom03_col = bpy.data.objects.new('custom03-col', me_cube_005)
ob_stairs_col = bpy.data.objects.new('stairs-col', me_cube_004)
ob_pool_col = bpy.data.objects.new('pool-col', me_cube_003)
ob_wall_col = bpy.data.objects.new('wall-col', me_plane_001)
ob_floor_col = bpy.data.objects.new('floor-col', me_plane)
ob_custom02_col = bpy.data.objects.new('custom02-col', me_cube_002)

# ---- transforms, parenting, visibility, modifiers, constraints
ob_sun.location = (16.69, -4.484, 14.49)
ob_sun.rotation_euler = (0.4058, 0.6446, -0.4664)
ob_sun.lineart.crease_threshold = 0.0
ob_ladder_col.location = (0.0, 0.0, 0.0)
ob_ladder_col.lineart.crease_threshold = 0.0
ob_custom04_col.location = (0.0, 0.0, 0.0)
ob_custom04_col.lineart.crease_threshold = 0.0
ob_custom05_col.location = (0.0, 0.0, 0.0)
ob_custom05_col.lineart.crease_threshold = 0.0
ob_custom01_col.location = (0.0, 0.0, 0.0)
ob_custom01_col.lineart.crease_threshold = 0.0
ob_custom03_col.location = (0.0, 0.0, 0.0)
ob_custom03_col.lineart.crease_threshold = 0.0
ob_stairs_col.location = (0.0, 0.0, 0.0)
ob_stairs_col.lineart.crease_threshold = 0.0
ob_pool_col.location = (0.0, 0.0, 0.0)
ob_pool_col.lineart.crease_threshold = 0.0
ob_wall_col.location = (0.0, 0.0, 0.0)
ob_wall_col.lineart.crease_threshold = 0.0
ob_floor_col.location = (0.0, 0.0, 0.0)
ob_floor_col.lineart.crease_threshold = 0.0
ob_custom02_col.location = (0.0, -4.0, 1.0)
ob_custom02_col.lineart.crease_threshold = 0.0

# ---- collection membership
col_collection_1.objects.link(ob_sun)
col_collection_1.objects.link(ob_ladder_col)
col_collection_1.objects.link(ob_custom04_col)
col_collection_1.objects.link(ob_custom05_col)
col_collection_1.objects.link(ob_custom01_col)
col_collection_1.objects.link(ob_custom03_col)
col_collection_1.objects.link(ob_stairs_col)
col_collection_1.objects.link(ob_pool_col)
col_collection_1.objects.link(ob_wall_col)
col_collection_1.objects.link(ob_floor_col)
col_collection_1.objects.link(ob_custom02_col)

# ---- scene / render settings (as saved in the file)
scene.frame_start = 1; scene.frame_end = 250; scene.frame_set(1)
scene.render.engine = 'BLENDER_EEVEE_NEXT'
scene.render.resolution_percentage = 50
scene.render.dither_intensity = 0.0
scene.cycles.use_denoising = False
scene.cycles.samples = 128
scene.cycles.sampling_pattern = 'TABULATED_SOBOL'
scene.cycles.use_adaptive_sampling = False
scene.cycles.use_light_tree = False
scene.cycles.blur_glossy = 0.0
scene.cycles.sample_clamp_indirect = 0.0
scene.view_settings.view_transform = 'Standard'
bpy.context.view_layer.update()

# ---- added for rendering (the .blend has no active camera): camera
cam_auto = bpy.data.cameras.new('AutoCamera')
cam_auto.lens = 50.0
cam_auto.sensor_width = 36.0
cam_auto.clip_end = 1000.0
ob_auto_camera = bpy.data.objects.new('AutoCamera', cam_auto)
scene.collection.objects.link(ob_auto_camera)
ob_auto_camera.location = (54.3971, -65.2766, 46.5177)
ob_auto_camera.rotation_euler = (1.09748, -7.21219e-08, 0.694738)
scene.camera = ob_auto_camera
bpy.context.view_layer.update()
